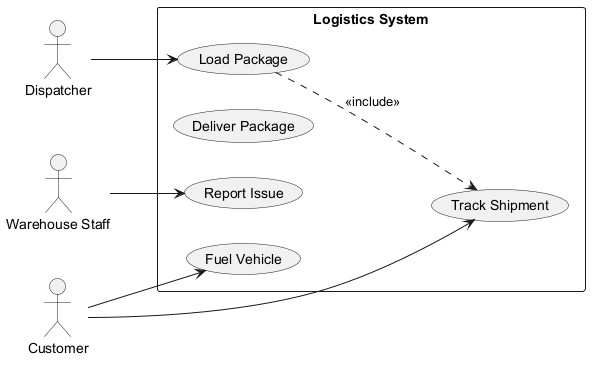

The diagram above was rendered by PlantUML. Its source (embedded in the PNG):
@startuml
skinparam backgroundColor #FFFFFF
skinparam classBackgroundColor #F3E5F5
skinparam classBorderColor #6A1B9A
left to right direction
actor "Warehouse Staff" as WarehouseStaff
actor "Customer" as Customer
actor "Dispatcher" as Dispatcher
rectangle "Logistics System" {
  usecase "Report Issue" as UC_ReportIssue
  usecase "Deliver Package" as UC_DeliverPackage
  usecase "Load Package" as UC_LoadPackage
  usecase "Track Shipment" as UC_TrackShipment
  usecase "Fuel Vehicle" as UC_FuelVehicle
}
WarehouseStaff --> UC_ReportIssue
Customer --> UC_TrackShipment
Customer --> UC_FuelVehicle
Dispatcher --> UC_LoadPackage
UC_LoadPackage ..> UC_TrackShipment : <<include>>
@enduml